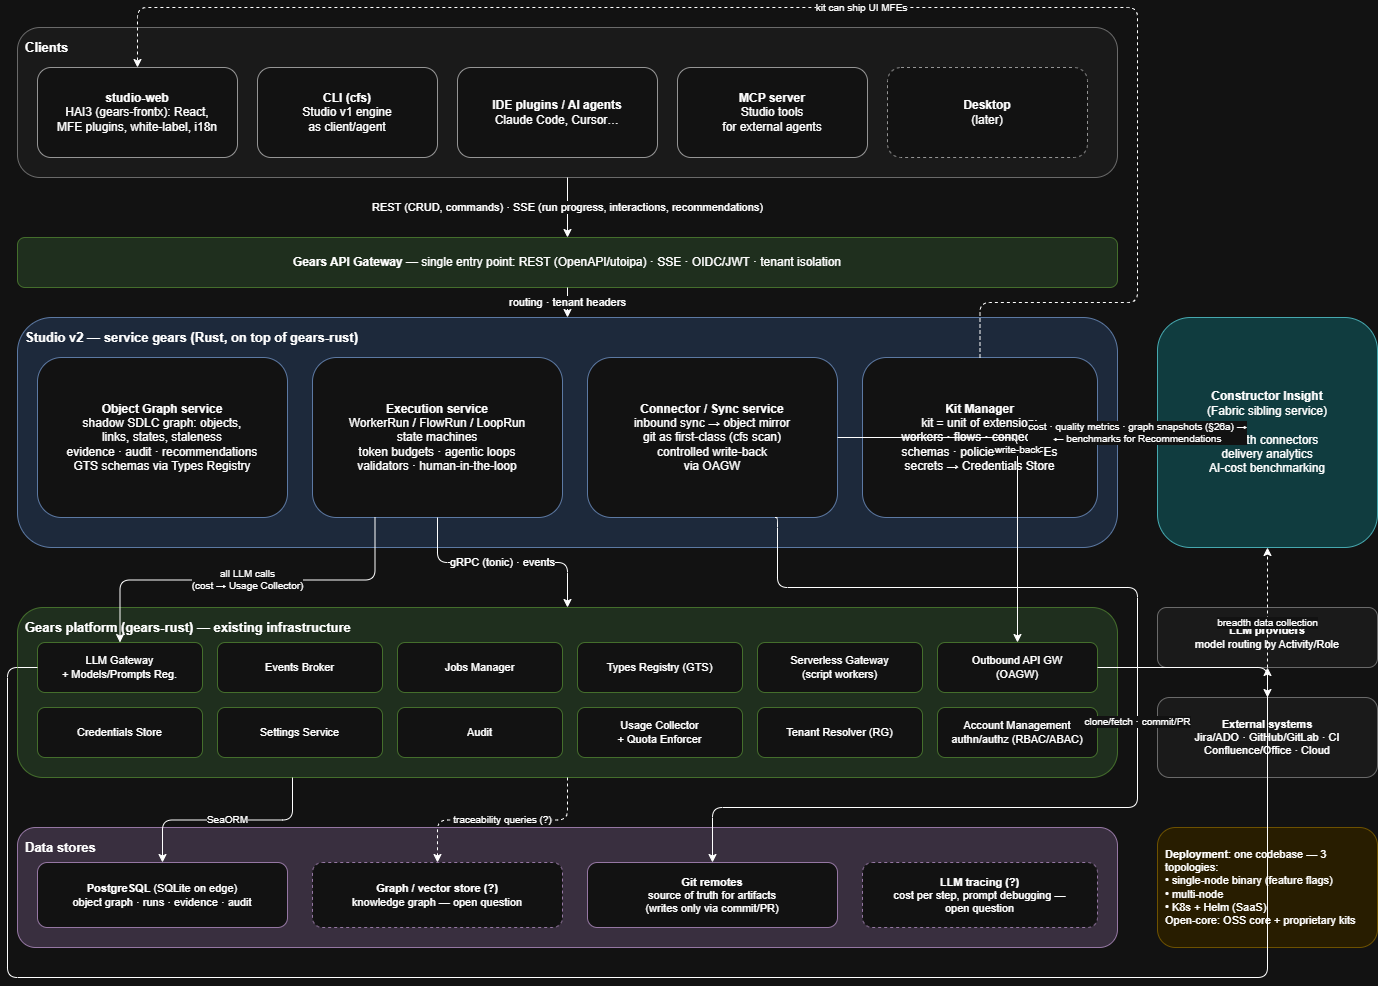

The diagram above was exported from draw.io. Its source (the exported page's mxGraphModel, read from the mxfile embedded in the PNG):
<mxGraphModel dx="1768" dy="1051" grid="1" gridSize="10" guides="1" tooltips="1" connect="1" arrows="1" fold="1" page="1" pageScale="1" pageWidth="1440" pageHeight="980" math="0" shadow="0">
  <root>
    <mxCell id="0" />
    <mxCell id="1" parent="0" />
    <mxCell id="bgClients" parent="1" style="rounded=1;whiteSpace=wrap;html=1;fillColor=#f5f5f5;strokeColor=#999999;verticalAlign=top;align=left;spacing=8;fontSize=13;fontStyle=1" value="Clients" vertex="1">
      <mxGeometry height="150" width="1100" x="40" y="40" as="geometry" />
    </mxCell>
    <mxCell id="bgServices" parent="1" style="rounded=1;whiteSpace=wrap;html=1;fillColor=#dae8fc;strokeColor=#6c8ebf;verticalAlign=top;align=left;spacing=8;fontSize=13;fontStyle=1" value="Studio v2 — service gears (Rust, on top of gears-rust)" vertex="1">
      <mxGeometry height="230" width="1100" x="40" y="330" as="geometry" />
    </mxCell>
    <mxCell id="bgGears" parent="1" style="rounded=1;whiteSpace=wrap;html=1;fillColor=#d5e8d4;strokeColor=#82b366;verticalAlign=top;align=left;spacing=8;fontSize=13;fontStyle=1" value="Gears platform (gears-rust) — existing infrastructure" vertex="1">
      <mxGeometry height="170" width="1100" x="40" y="620" as="geometry" />
    </mxCell>
    <mxCell id="bgData" parent="1" style="rounded=1;whiteSpace=wrap;html=1;fillColor=#e1d5e7;strokeColor=#9673a6;verticalAlign=top;align=left;spacing=8;fontSize=13;fontStyle=1" value="Data stores" vertex="1">
      <mxGeometry height="120" width="1100" x="40" y="840" as="geometry" />
    </mxCell>
    <mxCell id="cWeb" parent="1" style="rounded=1;whiteSpace=wrap;html=1;fillColor=#ffffff;strokeColor=#666666" value="&lt;b&gt;studio-web&lt;/b&gt;&lt;br&gt;HAI3 (gears-frontx): React,&lt;br&gt;MFE plugins, white-label, i18n" vertex="1">
      <mxGeometry height="90" width="200" x="60" y="80" as="geometry" />
    </mxCell>
    <mxCell id="cCli" parent="1" style="rounded=1;whiteSpace=wrap;html=1;fillColor=#ffffff;strokeColor=#666666" value="&lt;b&gt;CLI (cfs)&lt;/b&gt;&lt;br&gt;Studio v1 engine&lt;br&gt;as client/agent" vertex="1">
      <mxGeometry height="90" width="180" x="280" y="80" as="geometry" />
    </mxCell>
    <mxCell id="cIde" parent="1" style="rounded=1;whiteSpace=wrap;html=1;fillColor=#ffffff;strokeColor=#666666" value="&lt;b&gt;IDE plugins / AI agents&lt;/b&gt;&lt;br&gt;Claude Code, Cursor…" vertex="1">
      <mxGeometry height="90" width="200" x="480" y="80" as="geometry" />
    </mxCell>
    <mxCell id="cMcp" parent="1" style="rounded=1;whiteSpace=wrap;html=1;fillColor=#ffffff;strokeColor=#666666" value="&lt;b&gt;MCP server&lt;/b&gt;&lt;br&gt;Studio tools&lt;br&gt;for external agents" vertex="1">
      <mxGeometry height="90" width="190" x="700" y="80" as="geometry" />
    </mxCell>
    <mxCell id="cDesktop" parent="1" style="rounded=1;whiteSpace=wrap;html=1;fillColor=#ffffff;strokeColor=#666666;dashed=1" value="&lt;b&gt;Desktop&lt;/b&gt;&lt;br&gt;(later)" vertex="1">
      <mxGeometry height="90" width="200" x="910" y="80" as="geometry" />
    </mxCell>
    <mxCell id="gw" parent="1" style="rounded=1;whiteSpace=wrap;html=1;fillColor=#d5e8d4;strokeColor=#82b366;fontSize=12" value="&lt;b&gt;Gears API Gateway&lt;/b&gt; — single entry point: REST (OpenAPI/utoipa) · SSE · OIDC/JWT · tenant isolation" vertex="1">
      <mxGeometry height="50" width="1100" x="40" y="250" as="geometry" />
    </mxCell>
    <mxCell id="sGraph" parent="1" style="rounded=1;whiteSpace=wrap;html=1;fillColor=#ffffff;strokeColor=#6c8ebf" value="&lt;b&gt;Object Graph service&lt;/b&gt;&lt;br&gt;shadow SDLC graph: objects,&lt;br&gt;links, states, staleness&lt;br&gt;evidence · audit · recommendations&lt;br&gt;GTS schemas via Types Registry" vertex="1">
      <mxGeometry height="160" width="250" x="60" y="370" as="geometry" />
    </mxCell>
    <mxCell id="sExec" parent="1" style="rounded=1;whiteSpace=wrap;html=1;fillColor=#ffffff;strokeColor=#6c8ebf" value="&lt;b&gt;Execution service&lt;/b&gt;&lt;br&gt;WorkerRun / FlowRun / LoopRun&lt;br&gt;state machines&lt;br&gt;token budgets · agentic loops&lt;br&gt;validators · human-in-the-loop" vertex="1">
      <mxGeometry height="160" width="250" x="335" y="370" as="geometry" />
    </mxCell>
    <mxCell id="sSync" parent="1" style="rounded=1;whiteSpace=wrap;html=1;fillColor=#ffffff;strokeColor=#6c8ebf" value="&lt;b&gt;Connector / Sync service&lt;/b&gt;&lt;br&gt;inbound sync → object mirror&lt;br&gt;git as first-class (cfs scan)&lt;br&gt;controlled write-back&lt;br&gt;via OAGW" vertex="1">
      <mxGeometry height="160" width="250" x="610" y="370" as="geometry" />
    </mxCell>
    <mxCell id="sKit" parent="1" style="rounded=1;whiteSpace=wrap;html=1;fillColor=#ffffff;strokeColor=#6c8ebf" value="&lt;b&gt;Kit Manager&lt;/b&gt;&lt;br&gt;kit = unit of extension:&lt;br&gt;workers · flows · connectors ·&lt;br&gt;schemas · policies · UI MFEs&lt;br&gt;secrets → Credentials Store" vertex="1">
      <mxGeometry height="160" width="235" x="885" y="370" as="geometry" />
    </mxCell>
    <mxCell id="insight" parent="1" style="rounded=1;whiteSpace=wrap;html=1;fillColor=#b0e3e6;strokeColor=#0e8088" value="&lt;b&gt;Constructor Insight&lt;/b&gt;&lt;br&gt;(Fabric sibling service)&lt;br&gt;&lt;br&gt;breadth connectors&lt;br&gt;delivery analytics&lt;br&gt;AI-cost benchmarking" vertex="1">
      <mxGeometry height="230" width="220" x="1180" y="330" as="geometry" />
    </mxCell>
    <mxCell id="gLlm" parent="1" style="rounded=1;whiteSpace=wrap;html=1;fillColor=#ffffff;strokeColor=#82b366;fontSize=11" value="LLM Gateway&lt;br&gt;+ Models/Prompts Reg." vertex="1">
      <mxGeometry height="50" width="165" x="60" y="655" as="geometry" />
    </mxCell>
    <mxCell id="gEvents" parent="1" style="rounded=1;whiteSpace=wrap;html=1;fillColor=#ffffff;strokeColor=#82b366;fontSize=11" value="Events Broker" vertex="1">
      <mxGeometry height="50" width="165" x="240" y="655" as="geometry" />
    </mxCell>
    <mxCell id="gJobs" parent="1" style="rounded=1;whiteSpace=wrap;html=1;fillColor=#ffffff;strokeColor=#82b366;fontSize=11" value="Jobs Manager" vertex="1">
      <mxGeometry height="50" width="165" x="420" y="655" as="geometry" />
    </mxCell>
    <mxCell id="gTypes" parent="1" style="rounded=1;whiteSpace=wrap;html=1;fillColor=#ffffff;strokeColor=#82b366;fontSize=11" value="Types Registry (GTS)" vertex="1">
      <mxGeometry height="50" width="165" x="600" y="655" as="geometry" />
    </mxCell>
    <mxCell id="gServerless" parent="1" style="rounded=1;whiteSpace=wrap;html=1;fillColor=#ffffff;strokeColor=#82b366;fontSize=11" value="Serverless Gateway&lt;br&gt;(script workers)" vertex="1">
      <mxGeometry height="50" width="165" x="780" y="655" as="geometry" />
    </mxCell>
    <mxCell id="gOagw" parent="1" style="rounded=1;whiteSpace=wrap;html=1;fillColor=#ffffff;strokeColor=#82b366;fontSize=11" value="Outbound API GW&lt;br&gt;(OAGW)" vertex="1">
      <mxGeometry height="50" width="160" x="960" y="655" as="geometry" />
    </mxCell>
    <mxCell id="gCred" parent="1" style="rounded=1;whiteSpace=wrap;html=1;fillColor=#ffffff;strokeColor=#82b366;fontSize=11" value="Credentials Store" vertex="1">
      <mxGeometry height="50" width="165" x="60" y="720" as="geometry" />
    </mxCell>
    <mxCell id="gSettings" parent="1" style="rounded=1;whiteSpace=wrap;html=1;fillColor=#ffffff;strokeColor=#82b366;fontSize=11" value="Settings Service" vertex="1">
      <mxGeometry height="50" width="165" x="240" y="720" as="geometry" />
    </mxCell>
    <mxCell id="gAudit" parent="1" style="rounded=1;whiteSpace=wrap;html=1;fillColor=#ffffff;strokeColor=#82b366;fontSize=11" value="Audit" vertex="1">
      <mxGeometry height="50" width="165" x="420" y="720" as="geometry" />
    </mxCell>
    <mxCell id="gUsage" parent="1" style="rounded=1;whiteSpace=wrap;html=1;fillColor=#ffffff;strokeColor=#82b366;fontSize=11" value="Usage Collector&lt;br&gt;+ Quota Enforcer" vertex="1">
      <mxGeometry height="50" width="165" x="600" y="720" as="geometry" />
    </mxCell>
    <mxCell id="gTenant" parent="1" style="rounded=1;whiteSpace=wrap;html=1;fillColor=#ffffff;strokeColor=#82b366;fontSize=11" value="Tenant Resolver (RG)" vertex="1">
      <mxGeometry height="50" width="165" x="780" y="720" as="geometry" />
    </mxCell>
    <mxCell id="gAm" parent="1" style="rounded=1;whiteSpace=wrap;html=1;fillColor=#ffffff;strokeColor=#82b366;fontSize=11" value="Account Management&lt;br&gt;authn/authz (RBAC/ABAC)" vertex="1">
      <mxGeometry height="50" width="160" x="960" y="720" as="geometry" />
    </mxCell>
    <mxCell id="dPg" parent="1" style="rounded=1;whiteSpace=wrap;html=1;fillColor=#ffffff;strokeColor=#9673a6;fontSize=11" value="&lt;b&gt;PostgreSQL&lt;/b&gt; (SQLite on edge)&lt;br&gt;object graph · runs · evidence · audit" vertex="1">
      <mxGeometry height="65" width="250" x="60" y="875" as="geometry" />
    </mxCell>
    <mxCell id="dGraphStore" parent="1" style="rounded=1;whiteSpace=wrap;html=1;fillColor=#ffffff;strokeColor=#9673a6;dashed=1;fontSize=11" value="&lt;b&gt;Graph / vector store (?)&lt;/b&gt;&lt;br&gt;knowledge graph — open question" vertex="1">
      <mxGeometry height="65" width="250" x="335" y="875" as="geometry" />
    </mxCell>
    <mxCell id="dGit" parent="1" style="rounded=1;whiteSpace=wrap;html=1;fillColor=#ffffff;strokeColor=#9673a6;fontSize=11" value="&lt;b&gt;Git remotes&lt;/b&gt;&lt;br&gt;source of truth for artifacts&lt;br&gt;(writes only via commit/PR)" vertex="1">
      <mxGeometry height="65" width="250" x="610" y="875" as="geometry" />
    </mxCell>
    <mxCell id="dTrace" parent="1" style="rounded=1;whiteSpace=wrap;html=1;fillColor=#ffffff;strokeColor=#9673a6;dashed=1;fontSize=11" value="&lt;b&gt;LLM tracing (?)&lt;/b&gt;&lt;br&gt;cost per step, prompt debugging —&lt;br&gt;open question" vertex="1">
      <mxGeometry height="65" width="235" x="885" y="875" as="geometry" />
    </mxCell>
    <mxCell id="extLlm" parent="1" style="rounded=1;whiteSpace=wrap;html=1;fillColor=#f5f5f5;strokeColor=#999999;fontSize=11" value="&lt;b&gt;LLM providers&lt;/b&gt;&lt;br&gt;model routing by Activity/Role" vertex="1">
      <mxGeometry height="60" width="220" x="1180" y="620" as="geometry" />
    </mxCell>
    <mxCell id="extSys" parent="1" style="rounded=1;whiteSpace=wrap;html=1;fillColor=#f5f5f5;strokeColor=#999999;fontSize=11" value="&lt;b&gt;External systems&lt;/b&gt;&lt;br&gt;Jira/ADO · GitHub/GitLab · CI&lt;br&gt;Confluence/Office · Cloud" vertex="1">
      <mxGeometry height="80" width="220" x="1180" y="710" as="geometry" />
    </mxCell>
    <mxCell id="deploy" parent="1" style="rounded=1;whiteSpace=wrap;html=1;fillColor=#fff2cc;strokeColor=#d6b656;align=left;spacing=8;fontSize=11" value="&lt;b&gt;Deployment&lt;/b&gt;: one codebase — 3 topologies:&lt;br&gt;• single-node binary (feature flags)&lt;br&gt;• multi-node&lt;br&gt;• K8s + Helm (SaaS)&lt;br&gt;Open-core: OSS core + proprietary kits" vertex="1">
      <mxGeometry height="120" width="220" x="1180" y="840" as="geometry" />
    </mxCell>
    <mxCell id="e1" edge="1" parent="1" source="bgClients" style="edgeStyle=orthogonalEdgeStyle;rounded=1;html=1;fontSize=11" target="gw" value="REST (CRUD, commands) · SSE (run progress, interactions, recommendations)">
      <mxGeometry relative="1" as="geometry" />
    </mxCell>
    <mxCell id="e2" edge="1" parent="1" source="gw" style="edgeStyle=orthogonalEdgeStyle;rounded=1;html=1;fontSize=11" target="bgServices" value="routing · tenant headers">
      <mxGeometry relative="1" as="geometry" />
    </mxCell>
    <mxCell id="e3" edge="1" parent="1" source="sExec" style="edgeStyle=orthogonalEdgeStyle;rounded=1;html=1;fontSize=11" target="bgGears" value="gRPC (tonic) · events">
      <mxGeometry relative="1" as="geometry">
        <mxPoint x="460" y="620" as="targetPoint" />
      </mxGeometry>
    </mxCell>
    <mxCell id="e4" edge="1" parent="1" source="sExec" style="edgeStyle=orthogonalEdgeStyle;rounded=1;html=1;fontSize=10;exitX=0.25;exitY=1;exitDx=0;exitDy=0" target="gLlm" value="all LLM calls&#10;(cost → Usage Collector)">
      <mxGeometry relative="1" as="geometry" />
    </mxCell>
    <mxCell id="e5" edge="1" parent="1" source="gLlm" style="edgeStyle=orthogonalEdgeStyle;rounded=1;html=1;fontSize=10;exitX=0;exitY=0.5;exitDx=0;exitDy=0" target="extLlm">
      <mxGeometry relative="1" as="geometry">
        <Array as="points">
          <mxPoint x="30" y="680" />
          <mxPoint x="30" y="990" />
          <mxPoint x="1290" y="990" />
        </Array>
      </mxGeometry>
    </mxCell>
    <mxCell id="e6" edge="1" parent="1" source="sSync" style="edgeStyle=orthogonalEdgeStyle;rounded=1;html=1;fontSize=10" target="gOagw" value="write-back">
      <mxGeometry relative="1" as="geometry" />
    </mxCell>
    <mxCell id="e7" edge="1" parent="1" source="gOagw" style="edgeStyle=orthogonalEdgeStyle;rounded=1;html=1;fontSize=10" target="extSys">
      <mxGeometry relative="1" as="geometry" />
    </mxCell>
    <mxCell id="e8" edge="1" parent="1" source="sSync" style="edgeStyle=orthogonalEdgeStyle;rounded=1;html=1;fontSize=10;exitX=0.75;exitY=1;exitDx=0;exitDy=0" target="dGit" value="clone/fetch · commit/PR">
      <mxGeometry relative="1" as="geometry">
        <Array as="points">
          <mxPoint x="800" y="600" />
          <mxPoint x="1160" y="600" />
          <mxPoint x="1160" y="820" />
          <mxPoint x="735" y="820" />
        </Array>
      </mxGeometry>
    </mxCell>
    <mxCell id="e9" edge="1" parent="1" source="bgGears" style="edgeStyle=orthogonalEdgeStyle;rounded=1;html=1;fontSize=10;exitX=0.25;exitY=1;exitDx=0;exitDy=0" target="dPg" value="SeaORM">
      <mxGeometry relative="1" as="geometry" />
    </mxCell>
    <mxCell id="e10" edge="1" parent="1" source="bgGears" style="edgeStyle=orthogonalEdgeStyle;rounded=1;html=1;fontSize=10;dashed=1;exitX=0.5;exitY=1;exitDx=0;exitDy=0" target="dGraphStore" value="traceability queries (?)">
      <mxGeometry relative="1" as="geometry" />
    </mxCell>
    <mxCell id="e11" edge="1" parent="1" source="bgServices" style="edgeStyle=orthogonalEdgeStyle;rounded=1;html=1;fontSize=10;startArrow=classic;startFill=1" target="insight" value="cost · quality metrics · graph snapshots (§26a) →&#10;← benchmarks for Recommendations">
      <mxGeometry relative="1" as="geometry" />
    </mxCell>
    <mxCell id="e12" edge="1" parent="1" source="extSys" style="edgeStyle=orthogonalEdgeStyle;rounded=1;html=1;fontSize=10;dashed=1" target="insight" value="breadth data collection">
      <mxGeometry relative="1" as="geometry" />
    </mxCell>
    <mxCell id="e13" edge="1" parent="1" source="sKit" style="edgeStyle=orthogonalEdgeStyle;rounded=1;html=1;fontSize=10;dashed=1;exitX=0.5;exitY=0;exitDx=0;exitDy=0" target="cWeb" value="kit can ship UI MFEs">
      <mxGeometry relative="1" as="geometry">
        <Array as="points">
          <mxPoint x="1002" y="315" />
          <mxPoint x="1160" y="315" />
          <mxPoint x="1160" y="20" />
          <mxPoint x="160" y="20" />
        </Array>
      </mxGeometry>
    </mxCell>
  </root>
</mxGraphModel>